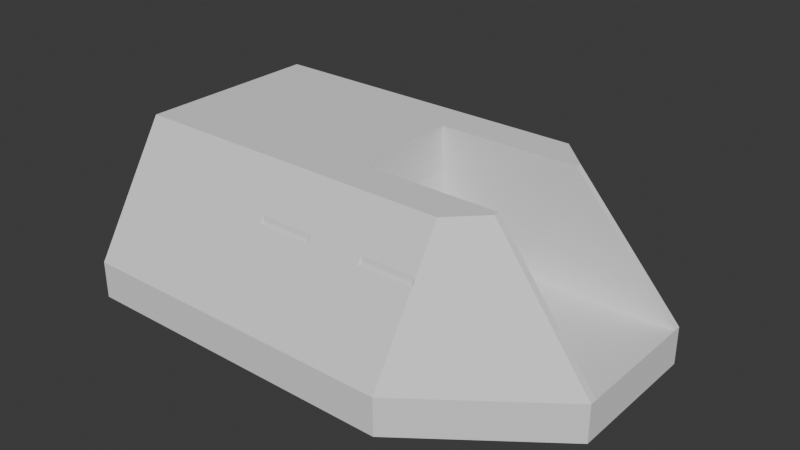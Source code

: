 # Source: singlearty.blend  (saved by Blender 4.2.66; exported with 4.5.12 LTS)
import bpy
from mathutils import Matrix  # noqa: F401  (used for matrix-valued properties, if any)

bpy.ops.wm.read_factory_settings(use_empty=True)
scene = bpy.context.scene
scene.name = 'Scene'

# ---- collections
col_seut__scene = bpy.data.collections.new('SEUT (Scene)'); scene.collection.children.link(col_seut__scene)
col_main__scene = bpy.data.collections.new('Main (Scene)'); col_seut__scene.children.link(col_main__scene)
col_collision___main__scene = bpy.data.collections.new('Collision - Main (Scene)'); col_seut__scene.children.link(col_collision___main__scene)
col_bs1__scene = bpy.data.collections.new('BS1 (Scene)'); col_seut__scene.children.link(col_bs1__scene)
col_bs2__scene = bpy.data.collections.new('BS2 (Scene)'); col_seut__scene.children.link(col_bs2__scene)
col_bs3__scene = bpy.data.collections.new('BS3 (Scene)'); col_seut__scene.children.link(col_bs3__scene)
col_lod1__scene = bpy.data.collections.new('LOD1 (Scene)'); col_seut__scene.children.link(col_lod1__scene)
col_lod2__scene = bpy.data.collections.new('LOD2 (Scene)'); col_seut__scene.children.link(col_lod2__scene)
col_lod3__scene = bpy.data.collections.new('LOD3 (Scene)'); col_seut__scene.children.link(col_lod3__scene)
col_bs1_lod1__scene = bpy.data.collections.new('BS1_LOD1 (Scene)'); col_seut__scene.children.link(col_bs1_lod1__scene)

# ---- world
world_world = bpy.data.worlds.new('World'); scene.world = world_world
world_world.use_nodes = True; world_world.node_tree.nodes.clear()
_N = world_world.node_tree.nodes; _L = world_world.node_tree.links
n0 = _N.new('ShaderNodeOutputWorld'); n0.name = 'World Output'; n0.location = (300, 300)
n1 = _N.new('ShaderNodeBackground'); n1.name = 'Background'; n1.location = (10, 300)
n1.inputs[0].default_value = (0.05088, 0.05088, 0.05088, 1.0)
_L.new(n1.outputs[0], n0.inputs[0])
n0.is_active_output = True
world_world.color = (0.05088, 0.05088, 0.05088)
world_world.sun_shadow_jitter_overblur = 0.0

# ---- meshes
me_cube_001 = bpy.data.meshes.new('Cube.001')
me_cube_001.from_pydata([(-1.5, -1.371, -0.625), (-1.5, 1.371, -0.625), (-1.5, -1.371, -0.25), (-1.5, 1.371, -0.25), (-1.5, 0.5707, -0.625), (-1.5, -0.5707, -0.625), (0.8408, -0.5707, -0.625), (0.8408, 0.5707, -0.625), (-1.5, -0.5, 1.0), (-1.5, 0.5, 1.0), (0.3279, -0.5, 1.0), (0.3279, 0.5, 1.0), (0.8408, 0.5707, -0.25), (0.8408, -0.5707, -0.25), (-1.5, -0.5, -0.25), (-1.5, 0.5, -0.25), (0.1716, 1.371, -0.625), (0.1716, -1.371, -0.625), (0.1716, 0.75, 1.0), (0.1716, 1.371, -0.25), (0.1716, -0.75, 1.0), (0.1716, -1.371, -0.25), (0.1716, 0.5707, -0.625), (0.1716, -0.5707, -0.625), (0.1716, 0.5, 1.0), (0.1716, -0.5, 1.0), (0.1716, -0.75, 1.0), (0.1716, 0.75, 1.0), (-1.5, 0.5136, -0.625), (-1.5, -0.5136, -0.625), (0.8408, -0.5136, -0.625), (0.8408, 0.5136, -0.625), (-1.5, -0.45, 1.0), (-1.5, 0.45, 1.0), (0.3279, -0.45, 1.0), (0.3279, 0.45, 1.0), (0.8408, 0.5136, -0.25), (0.8408, -0.5136, -0.25), (-1.5, -0.4302, -0.2302), (-1.5, 0.4302, -0.2302), (0.1716, 0.45, 1.0), (0.1716, -0.45, 1.0), (0.1716, 0.5136, -0.625), (0.1716, -0.5136, -0.625), (-0.9428, 0.45, 1.0), (-0.3856, 0.45, 1.0), (-0.9428, -0.45, 1.0), (-0.3856, -0.45, 1.0), (-0.3856, 0.45, 1.0), (0.8408, 0.5136, -0.25), (-0.3852, 0.4615, 0.5483), (-0.3579, 0.4737, 0.09756), (-0.04459, 0.4899, -0.2218), (0.3977, 0.5021, -0.2496), (0.8408, -0.5136, -0.25), (-0.3856, -0.45, 1.0), (0.3977, -0.5021, -0.2496), (-0.04459, -0.4899, -0.2218), (-0.3579, -0.4737, 0.09756), (-0.3852, -0.4615, 0.5483), (-1.5, -0.5, 0.5833), (-1.5, 0.5, 0.5833), (0.1589, -0.9926, 0.5114), (0.1589, 0.9926, 0.5114), (-1.5, -0.4302, 0.7719), (-1.5, 0.4302, 0.7719), (-0.3856, 1.371, -0.625), (-0.9428, 1.371, -0.625), (-0.3856, 1.371, -0.25), (-0.9428, 1.371, -0.25), (-0.3856, -0.75, 1.0), (-0.9428, -0.75, 1.0), (-0.3856, 0.5707, -0.625), (-0.9428, 0.5707, -0.625), (-0.3856, -0.5707, -0.625), (-0.9428, -0.5707, -0.625), (-0.9428, -1.371, -0.625), (-0.3856, -1.371, -0.625), (-0.9428, 0.75, 1.0), (-0.3856, 0.75, 1.0), (-0.9428, -1.371, -0.25), (-0.3856, -1.371, -0.25), (-0.9428, 0.5, 1.0), (-0.3856, 0.5, 1.0), (-0.9428, -0.5, 1.0), (-0.3856, -0.5, 1.0), (-0.3856, 0.5136, -0.625), (-0.9428, 0.5136, -0.625), (-0.3856, -0.5136, -0.625), (-0.9428, -0.5136, -0.625), (-0.9428, 0.9569, 0.5833), (-0.3983, 0.9926, 0.5114), (-0.9428, 0.9983, 0.5), (-0.9428, -0.9569, 0.5833), (-0.9428, -0.9983, 0.5), (-0.3983, -0.9926, 0.5114), (-0.09425, -0.9926, 0.5114), (-0.09425, 0.9926, 0.5114), (-0.6515, 0.9926, 0.5114), (-0.6515, -0.9926, 0.5114), (0.1716, -0.9569, 0.5833), (0.1716, -0.9983, 0.5), (0.1716, 0.9569, 0.5833), (0.1716, 0.9983, 0.5), (-0.107, -0.9569, 0.5833), (-0.107, -0.9983, 0.5), (-0.6642, -0.9569, 0.5833), (-0.3856, -0.9569, 0.5833), (-0.6642, -0.9983, 0.5), (-0.3856, -0.9983, 0.5), (-0.3856, 0.9569, 0.5833), (-0.3856, 0.9983, 0.5), (-0.107, 0.9569, 0.5833), (-0.6642, 0.9569, 0.5833), (-0.107, 0.9983, 0.5), (-0.6642, 0.9983, 0.5), (0.1716, -0.9569, 0.5833), (0.1589, -0.9926, 0.5114), (0.1626, -0.9697, 0.5325), (0.1589, 0.9926, 0.5114), (0.1716, 0.9569, 0.5833), (0.1626, 0.9697, 0.5325), (-0.3983, 0.9926, 0.5114), (-0.3856, 0.9569, 0.5833), (-0.3946, 0.9697, 0.5325), (-0.3856, -0.9569, 0.5833), (-0.3983, -0.9926, 0.5114), (-0.3946, -0.9697, 0.5325), (-0.09425, -0.9926, 0.5114), (-0.107, -0.9569, 0.5833), (-0.09798, -0.9697, 0.5325), (-0.107, 0.9569, 0.5833), (-0.09425, 0.9926, 0.5114), (-0.09798, 0.9697, 0.5325), (-0.6642, 0.9569, 0.5833), (-0.6515, 0.9926, 0.5114), (-0.6552, 0.9697, 0.5325), (-0.6515, -0.9926, 0.5114), (-0.6642, -0.9569, 0.5833), (-0.6552, -0.9697, 0.5325), (-1.221, 0.45, 1.0), (-1.221, -0.45, 1.0), (-1.5, -0.75, 1.0), (-1.5, 0.75, 1.0), (-1.5, -0.45, -0.25), (-1.5, 0.45, -0.25), (-1.5, -0.45, 0.7917), (-1.5, 0.45, 0.7917), (-1.65, -8.941e-08, -0.625), (-1.65, 0.8942, -0.625), (-1.5, 0.5136, -0.625), (-1.65, -0.8942, -0.625), (-1.65, 2.98e-08, -0.625), (-1.5, -0.5136, -0.625), (-1.65, 8.941e-08, -0.25), (-1.65, -0.8942, -0.25), (-1.5, -0.45, -0.25), (-1.65, 0.8942, -0.25), (-1.65, -2.98e-08, -0.25), (-1.5, 0.45, -0.25)], [], [(8, 142, 71, 84), (10, 25, 20, 26), (23, 6, 17), (11, 27, 18, 24), (76, 80, 2, 0), (152, 154, 158, 148), (14, 144, 156, 155, 2), (18, 27, 19, 103, 102), (30, 37, 13, 6), (16, 7, 22), (43, 30, 6, 23), (147, 33, 9, 61), (19, 12, 7, 16), (37, 34, 10, 13), (78, 143, 9, 82), (41, 47, 46, 141, 32, 8, 84, 85, 25), (34, 41, 25, 10), (88, 43, 23, 74), (66, 16, 22, 72), (13, 21, 17, 6), (111, 114, 103, 19, 68), (66, 68, 19, 16), (74, 23, 17, 77), (11, 12, 19, 27), (13, 10, 26, 21), (26, 20, 100, 101, 21), (72, 22, 42, 86), (86, 42, 43, 88), (11, 24, 40, 35), (24, 83, 82, 9, 33, 140, 44, 45, 40), (140, 33, 32, 141), (12, 11, 35, 36), (37, 54, 56, 57, 58, 59, 55, 47, 41, 34), (60, 8, 32, 146), (146, 32, 33, 147), (22, 7, 31, 42), (42, 31, 30, 43), (7, 12, 36, 31), (31, 36, 37, 30), (28, 29, 153, 152, 148, 150), (0, 151, 153, 29, 5), (37, 36, 49, 54), (45, 44, 46, 47), (36, 35, 40, 45, 48, 50, 51, 52, 53, 49), (48, 55, 59, 50), (50, 59, 58, 51), (51, 58, 57, 52), (52, 57, 56, 53), (53, 56, 54, 49), (55, 48, 45, 47), (14, 2, 142, 8, 60), (145, 147, 61, 15), (79, 18, 102, 112, 110), (120, 131, 112, 102), (104, 107, 109, 105), (106, 93, 94, 108), (20, 70, 107, 104, 100), (70, 71, 93, 106, 107), (123, 134, 113, 110), (78, 79, 110, 113, 90), (28, 87, 89, 29), (87, 86, 88, 89), (4, 73, 87, 28), (73, 72, 86, 87), (5, 75, 76, 0), (75, 74, 77, 76), (1, 3, 69, 67), (67, 69, 68, 66), (92, 115, 111, 68, 69), (1, 67, 73, 4), (67, 66, 72, 73), (29, 89, 75, 5), (89, 88, 74, 75), (18, 79, 83, 24), (79, 78, 82, 83), (17, 21, 81, 77), (77, 81, 80, 76), (101, 105, 109, 81, 21), (109, 108, 94, 80, 81), (25, 85, 70, 20), (85, 84, 71, 70), (90, 113, 115, 92), (125, 127, 126, 95, 109, 107), (129, 116, 100, 104), (110, 112, 114, 111), (117, 128, 96, 62), (132, 119, 63, 97), (63, 119, 121, 120, 102, 103), (62, 96, 105, 101), (126, 137, 99, 95), (95, 99, 108, 109), (96, 128, 130, 129, 104, 105), (135, 122, 91, 98), (91, 122, 124, 123, 110, 111), (138, 125, 107, 106), (97, 63, 103, 114), (98, 91, 111, 115), (99, 137, 139, 138, 106, 108), (131, 133, 132, 97, 114, 112), (134, 136, 135, 98, 115, 113), (128, 117, 118, 130), (130, 118, 116, 129), (137, 126, 127, 139), (139, 127, 125, 138), (119, 132, 133, 121), (121, 133, 131, 120), (122, 135, 136, 124), (124, 136, 134, 123), (116, 118, 117, 62, 101, 100), (44, 140, 141, 46), (15, 61, 9, 143, 3), (143, 78, 90, 92, 69), (80, 94, 93, 71, 142), (2, 80, 142), (14, 60, 146, 144), (3, 143, 69), (38, 64, 65, 39), (38, 39, 145, 144), (64, 38, 144, 146), (39, 65, 147, 145), (65, 64, 146, 147), (2, 155, 151, 0), (150, 149, 1, 4, 28), (145, 15, 3, 157, 159), (144, 145, 159, 158, 154, 156), (151, 155, 154, 152), (151, 152, 153), (154, 155, 156), (157, 158, 159), (148, 158, 157, 149), (148, 149, 150), (157, 3, 1, 149)])
_uv = me_cube_001.uv_layers.new(name='UVMap')
_uv.uv.foreach_set('vector', [0.625, 0.1042, 0.625, 0.08333, 0.625, 0.0625, 0.625, 0.1042, 0.625, 0.6458, 0.65, 0.6458, 0.65, 0.6875, 0.65, 0.6875, 0.2922, 0.6667, 0.375, 0.6667, 0.2922, 0.75, 0.625, 0.6042, 0.65, 0.5625, 0.65, 0.5625, 0.65, 0.6042, 0.375, 0.0, 0.4687, 0.0, 0.4688, 0.0, 0.375, 0.0, 0.375, 0.125, 0.4688, 0.125, 0.4688, 0.125, 0.375, 0.125, 0.4688, 0.08333, 0.4688, 0.0875, 0.4688, 0.0875, 0.4688, 0.04529, 0.4688, 0.0, 0.625, 0.475, 0.625, 0.475, 0.4688, 0.4172, 0.5625, 0.4519, 0.5729, 0.4557, 0.375, 0.6625, 0.4688, 0.6625, 0.4688, 0.6667, 0.375, 0.6667, 0.2922, 0.5, 0.375, 0.5833, 0.2922, 0.5833, 0.2922, 0.6625, 0.375, 0.6625, 0.375, 0.6667, 0.2922, 0.6667, 0.599, 0.1469, 0.625, 0.1437, 0.625, 0.1458, 0.5729, 0.1528, 0.4688, 0.4172, 0.4687, 0.5833, 0.375, 0.5833, 0.375, 0.4172, 0.4688, 0.6625, 0.625, 0.6437, 0.625, 0.6458, 0.4688, 0.6667, 0.625, 0.1875, 0.625, 0.1667, 0.625, 0.1458, 0.625, 0.1458, 0.625, 0.1062, 0.625, 0.1062, 0.625, 0.1062, 0.625, 0.1062, 0.625, 0.1062, 0.625, 0.1042, 0.625, 0.1042, 0.625, 0.1042, 0.625, 0.1042, 0.625, 0.6437, 0.65, 0.6437, 0.65, 0.6458, 0.625, 0.6458, 0.375, 0.0875, 0.375, 0.0875, 0.375, 0.08333, 0.375, 0.08333, 0.375, 0.3614, 0.375, 0.4172, 0.375, 0.1667, 0.375, 0.1667, 0.4688, 0.75, 0.4688, 0.8363, 0.375, 0.8328, 0.375, 0.6667, 0.5625, 0.2571, 0.5625, 0.2682, 0.5625, 0.2794, 0.4688, 0.4172, 0.4687, 0.3614, 0.375, 0.3614, 0.4687, 0.3614, 0.4688, 0.4172, 0.375, 0.4172, 0.375, 0.08333, 0.375, 0.08333, 0.375, 0.0, 0.375, 0.0, 0.625, 0.5, 0.5149, 0.5, 0.4688, 0.4172, 0.625, 0.475, 0.5149, 0.75, 0.625, 0.75, 0.625, 0.775, 0.4688, 0.8363, 0.625, 0.775, 0.625, 0.775, 0.5729, 0.7954, 0.5625, 0.7995, 0.4688, 0.8363, 0.375, 0.1667, 0.375, 0.1667, 0.375, 0.1625, 0.375, 0.1625, 0.375, 0.1625, 0.375, 0.1625, 0.375, 0.0875, 0.375, 0.0875, 0.625, 0.6042, 0.65, 0.6042, 0.65, 0.6062, 0.625, 0.6062, 0.625, 0.1458, 0.625, 0.1458, 0.625, 0.1458, 0.625, 0.1458, 0.625, 0.1437, 0.625, 0.1437, 0.625, 0.1437, 0.625, 0.1437, 0.625, 0.1437, 0.625, 0.1437, 0.625, 0.1437, 0.625, 0.1062, 0.625, 0.1062, 0.4687, 0.5833, 0.625, 0.6042, 0.625, 0.6062, 0.4687, 0.5875, 0.4688, 0.6625, 0.4688, 0.6625, 0.497, 0.562, 0.5259, 0.4611, 0.5682, 0.3108, 0.5968, 0.2068, 0.625, 0.1062, 0.625, 0.1062, 0.65, 0.6437, 0.625, 0.6437, 0.5729, 0.09722, 0.625, 0.1042, 0.625, 0.1062, 0.599, 0.1031, 0.599, 0.1031, 0.625, 0.1062, 0.625, 0.1437, 0.599, 0.1469, 0.2922, 0.5833, 0.375, 0.5833, 0.375, 0.5875, 0.2922, 0.5875, 0.2922, 0.5875, 0.375, 0.5875, 0.375, 0.6625, 0.2922, 0.6625, 0.375, 0.5833, 0.4687, 0.5833, 0.4687, 0.5875, 0.375, 0.5875, 0.375, 0.5875, 0.4687, 0.5875, 0.4688, 0.6625, 0.375, 0.6625, 0.375, 0.1625, 0.375, 0.0875, 0.375, 0.0875, 0.375, 0.125, 0.375, 0.125, 0.375, 0.1625, 0.375, 0.0, 0.375, 0.04529, 0.375, 0.0875, 0.375, 0.0875, 0.375, 0.08333, 0.4688, 0.6625, 0.4687, 0.5875, 0.4687, 0.5875, 0.4688, 0.6625, 0.625, 0.1437, 0.625, 0.1437, 0.625, 0.1062, 0.625, 0.1062, 0.4687, 0.5875, 0.625, 0.6062, 0.625, 0.1437, 0.625, 0.1437, 0.625, 0.1437, 0.5968, 0.224, 0.5682, 0.3064, 0.5259, 0.4265, 0.497, 0.5073, 0.4687, 0.5875, 0.625, 0.1437, 0.625, 0.1062, 0.5968, 0.2068, 0.5968, 0.224, 0.5968, 0.224, 0.5968, 0.2068, 0.5682, 0.3108, 0.5682, 0.3064, 0.5682, 0.3064, 0.5682, 0.3108, 0.5259, 0.4611, 0.5259, 0.4265, 0.5259, 0.4265, 0.5259, 0.4611, 0.497, 0.562, 0.497, 0.5073, 0.497, 0.5073, 0.497, 0.562, 0.4688, 0.6625, 0.4687, 0.5875, 0.625, 0.1062, 0.625, 0.1437, 0.625, 0.1437, 0.625, 0.1062, 0.4688, 0.08333, 0.4688, 0.0, 0.625, 0.08333, 0.625, 0.1042, 0.5729, 0.09722, 0.4688, 0.1625, 0.599, 0.1469, 0.5729, 0.1528, 0.4688, 0.1667, 0.625, 0.1875, 0.625, 0.1875, 0.5729, 0.2641, 0.5729, 0.2548, 0.5729, 0.2455, 0.5729, 0.2641, 0.5729, 0.2548, 0.5729, 0.2548, 0.5729, 0.2641, 0.5729, 0.04167, 0.5729, 0.04167, 0.5625, 0.0375, 0.5625, 0.0375, 0.5729, 0.04167, 0.5729, 0.04167, 0.5625, 0.0375, 0.5625, 0.0375, 0.625, 0.0625, 0.625, 0.0625, 0.5729, 0.04167, 0.5729, 0.04167, 0.5729, 0.04167, 0.625, 0.0625, 0.625, 0.0625, 0.5729, 0.04167, 0.5729, 0.04167, 0.5729, 0.04167, 0.5729, 0.2455, 0.5729, 0.2362, 0.5729, 0.2362, 0.5729, 0.2455, 0.625, 0.1875, 0.625, 0.1875, 0.5729, 0.2455, 0.5729, 0.2362, 0.5729, 0.2269, 0.375, 0.1625, 0.375, 0.1625, 0.375, 0.0875, 0.375, 0.0875, 0.375, 0.1625, 0.375, 0.1625, 0.375, 0.0875, 0.375, 0.0875, 0.375, 0.1667, 0.375, 0.1667, 0.375, 0.1625, 0.375, 0.1625, 0.375, 0.1667, 0.375, 0.1667, 0.375, 0.1625, 0.375, 0.1625, 0.375, 0.08333, 0.375, 0.08333, 0.375, 0.0, 0.375, 0.0, 0.375, 0.08333, 0.375, 0.08333, 0.375, 0.0, 0.375, 0.0, 0.375, 0.25, 0.4688, 0.25, 0.4688, 0.3057, 0.375, 0.3057, 0.375, 0.3057, 0.4688, 0.3057, 0.4687, 0.3614, 0.375, 0.3614, 0.5625, 0.2348, 0.5625, 0.2459, 0.5625, 0.2571, 0.4687, 0.3614, 0.4688, 0.3057, 0.375, 0.25, 0.375, 0.3057, 0.375, 0.1667, 0.375, 0.1667, 0.375, 0.3057, 0.375, 0.3614, 0.375, 0.1667, 0.375, 0.1667, 0.375, 0.0875, 0.375, 0.0875, 0.375, 0.08333, 0.375, 0.08333, 0.375, 0.0875, 0.375, 0.0875, 0.375, 0.08333, 0.375, 0.08333, 0.625, 0.1875, 0.625, 0.1875, 0.625, 0.1458, 0.625, 0.1458, 0.625, 0.1875, 0.625, 0.1875, 0.625, 0.1458, 0.625, 0.1458, 0.375, 0.0, 0.4687, 0.0, 0.4687, 0.0, 0.375, 0.0, 0.375, 0.0, 0.4687, 0.0, 0.4687, 0.0, 0.375, 0.0, 0.5625, 0.0375, 0.5625, 0.0375, 0.5625, 0.0375, 0.4687, 0.0, 0.4687, 0.0, 0.5625, 0.0375, 0.5625, 0.0375, 0.5625, 0.0375, 0.4687, 0.0, 0.4687, 0.0, 0.625, 0.1042, 0.625, 0.1042, 0.625, 0.0625, 0.625, 0.0625, 0.625, 0.1042, 0.625, 0.1042, 0.625, 0.0625, 0.625, 0.0625, 0.5729, 0.2269, 0.5729, 0.2362, 0.5625, 0.2459, 0.5625, 0.2348, 0.5729, 0.04167, 0.571, 0.0409, 0.5639, 0.03807, 0.5639, 0.03807, 0.5625, 0.0375, 0.5729, 0.04167, 0.5729, 0.04167, 0.5729, 0.04167, 0.5729, 0.04167, 0.5729, 0.04167, 0.5729, 0.2455, 0.5729, 0.2548, 0.5625, 0.2682, 0.5625, 0.2571, 0.5639, 0.03807, 0.5639, 0.03807, 0.5639, 0.03807, 0.5639, 0.03807, 0.5639, 0.2669, 0.5639, 0.2768, 0.5639, 0.2768, 0.5639, 0.2669, 0.5639, 0.2768, 0.5639, 0.2768, 0.571, 0.2665, 0.5729, 0.2641, 0.5729, 0.2641, 0.5625, 0.2794, 0.5639, 0.03807, 0.5639, 0.03807, 0.5625, 0.0375, 0.5625, 0.0375, 0.5639, 0.03807, 0.5639, 0.03807, 0.5639, 0.03807, 0.5639, 0.03807, 0.5639, 0.03807, 0.5639, 0.03807, 0.5625, 0.0375, 0.5625, 0.0375, 0.5639, 0.03807, 0.5639, 0.03807, 0.571, 0.0409, 0.5729, 0.04167, 0.5729, 0.04167, 0.5625, 0.0375, 0.5639, 0.2451, 0.5639, 0.255, 0.5639, 0.255, 0.5639, 0.2451, 0.5639, 0.255, 0.5639, 0.255, 0.571, 0.2472, 0.5729, 0.2455, 0.5729, 0.2455, 0.5625, 0.2571, 0.5729, 0.04167, 0.5729, 0.04167, 0.5729, 0.04167, 0.5729, 0.04167, 0.5639, 0.2669, 0.5639, 0.2768, 0.5625, 0.2794, 0.5625, 0.2682, 0.5639, 0.2451, 0.5639, 0.255, 0.5625, 0.2571, 0.5625, 0.2459, 0.5639, 0.03807, 0.5639, 0.03807, 0.571, 0.0409, 0.5729, 0.04167, 0.5729, 0.04167, 0.5625, 0.0375, 0.5729, 0.2548, 0.571, 0.2576, 0.5639, 0.2669, 0.5639, 0.2669, 0.5625, 0.2682, 0.5729, 0.2548, 0.5729, 0.2362, 0.571, 0.2384, 0.5639, 0.2451, 0.5639, 0.2451, 0.5625, 0.2459, 0.5729, 0.2362, 0.5639, 0.03807, 0.5639, 0.03807, 0.571, 0.0409, 0.571, 0.0409, 0.571, 0.0409, 0.571, 0.0409, 0.5729, 0.04167, 0.5729, 0.04167, 0.5639, 0.03807, 0.5639, 0.03807, 0.571, 0.0409, 0.571, 0.0409, 0.571, 0.0409, 0.571, 0.0409, 0.5729, 0.04167, 0.5729, 0.04167, 0.5639, 0.2768, 0.5639, 0.2669, 0.571, 0.2576, 0.571, 0.2665, 0.571, 0.2665, 0.571, 0.2576, 0.5729, 0.2548, 0.5729, 0.2641, 0.5639, 0.255, 0.5639, 0.2451, 0.571, 0.2384, 0.571, 0.2472, 0.571, 0.2472, 0.571, 0.2384, 0.5729, 0.2362, 0.5729, 0.2455, 0.5729, 0.04167, 0.571, 0.0409, 0.5639, 0.03807, 0.5639, 0.03807, 0.5625, 0.0375, 0.5729, 0.04167, 0.625, 0.1437, 0.625, 0.1437, 0.625, 0.1062, 0.625, 0.1062, 0.4688, 0.1667, 0.5729, 0.1528, 0.625, 0.1458, 0.625, 0.1667, 0.4688, 0.25, 0.625, 0.1667, 0.625, 0.1875, 0.5729, 0.2269, 0.5625, 0.2348, 0.4688, 0.3057, 0.4687, 0.0, 0.5625, 0.0375, 0.5729, 0.04167, 0.625, 0.0625, 0.625, 0.08333, 0.4688, 0.0, 0.4687, 0.0, 0.625, 0.08333, 0.4688, 0.08333, 0.5729, 0.09722, 0.599, 0.1031, 0.4688, 0.0875, 0.4688, 0.25, 0.625, 0.1667, 0.4688, 0.3057, 0.4712, 0.08933, 0.5965, 0.1039, 0.5965, 0.1461, 0.4712, 0.1607, 0.4712, 0.08933, 0.4712, 0.1607, 0.4688, 0.1625, 0.4688, 0.0875, 0.5965, 0.1039, 0.4712, 0.08933, 0.4688, 0.0875, 0.599, 0.1031, 0.4712, 0.1607, 0.5965, 0.1461, 0.599, 0.1469, 0.4688, 0.1625, 0.5965, 0.1461, 0.5965, 0.1039, 0.599, 0.1031, 0.599, 0.1469, 0.4688, 0.0, 0.4688, 0.04529, 0.375, 0.04529, 0.375, 0.0, 0.375, 0.1625, 0.375, 0.2047, 0.375, 0.25, 0.375, 0.1667, 0.375, 0.1625, 0.4688, 0.1625, 0.4688, 0.1667, 0.4688, 0.25, 0.4688, 0.2047, 0.4688, 0.1625, 0.4688, 0.0875, 0.4688, 0.1625, 0.4688, 0.1625, 0.4688, 0.125, 0.4688, 0.125, 0.4688, 0.0875, 0.375, 0.04529, 0.4688, 0.04529, 0.4688, 0.125, 0.375, 0.125, 0.375, 0.04529, 0.375, 0.1292, 0.375, 0.0875, 0.4688, 0.125, 0.4688, 0.05049, 0.4688, 0.0875, 0.4688, 0.2047, 0.4688, 0.1208, 0.4688, 0.1625, 0.375, 0.125, 0.4688, 0.125, 0.4688, 0.2047, 0.375, 0.2047, 0.375, 0.125, 0.375, 0.1995, 0.375, 0.1625, 0.4688, 0.2047, 0.4688, 0.25, 0.375, 0.25, 0.375, 0.2047])
me_cube_001.update()

# ---- objects
ob_cube = bpy.data.objects.new('Cube', me_cube_001)

# ---- transforms, parenting, visibility, modifiers, constraints
ob_cube.location = (0.0, 0.0, 0.0)
ob_cube.scale = (4.0, 2.5, 2.0)

# ---- collection membership
col_main__scene.objects.link(ob_cube)

# ---- scene / render settings (as saved in the file)
scene.frame_start = 1; scene.frame_end = 250; scene.frame_set(1)
scene.render.engine = 'BLENDER_EEVEE_NEXT'
scene.render.fps = 60
scene.eevee.use_taa_reprojection = False
scene.eevee.use_volume_custom_range = False
scene.eevee.use_shadows = False
bpy.context.view_layer.update()

# ---- added for rendering (the .blend has no active camera and no usable light): camera, sun
cam_auto = bpy.data.cameras.new('AutoCamera')
cam_auto.lens = 50.0
cam_auto.sensor_width = 36.0
cam_auto.clip_end = 1000.0
ob_auto_camera = bpy.data.objects.new('AutoCamera', cam_auto)
scene.collection.objects.link(ob_auto_camera)
ob_auto_camera.location = (9.96713, -13.9022, 9.64313)
ob_auto_camera.rotation_euler = (1.09748, -7.21219e-08, 0.694738)
scene.camera = ob_auto_camera
light_auto_sun = bpy.data.lights.new('AutoSun', 'SUN')
light_auto_sun.energy = 3.0
light_auto_sun.angle = 0.0523599
ob_auto_sun = bpy.data.objects.new('AutoSun', light_auto_sun)
scene.collection.objects.link(ob_auto_sun)
ob_auto_sun.rotation_euler = (0.872665, 0.174533, 0.523599)
bpy.context.view_layer.update()
